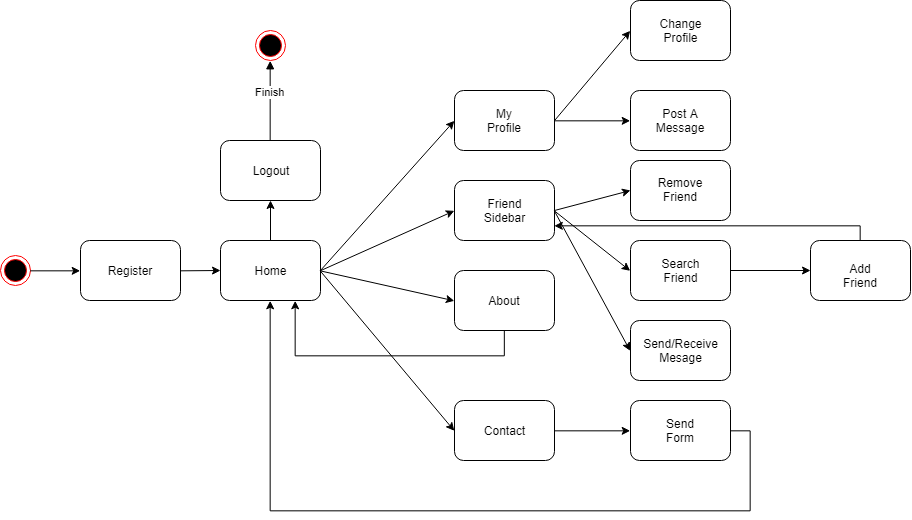

The diagram above was exported from draw.io. Its source (the exported page's mxGraphModel, read from the mxfile embedded in the PNG):
<mxGraphModel dx="842" dy="418" grid="1" gridSize="10" guides="1" tooltips="1" connect="1" arrows="1" fold="1" page="1" pageScale="1" pageWidth="1169" pageHeight="826" background="#ffffff" math="0" shadow="0">
  <root>
    <mxCell id="0" />
    <mxCell id="1" parent="0" />
    <mxCell id="wwvVf0cmEG7t4UqgVNiK-41" value="" style="ellipse;html=1;shape=endState;fillColor=#000000;strokeColor=#ff0000;" vertex="1" parent="1">
      <mxGeometry x="10" y="415" width="30" height="30" as="geometry" />
    </mxCell>
    <mxCell id="wwvVf0cmEG7t4UqgVNiK-44" value="" style="rounded=1;whiteSpace=wrap;html=1;" vertex="1" parent="1">
      <mxGeometry x="90" y="400" width="100" height="60" as="geometry" />
    </mxCell>
    <mxCell id="wwvVf0cmEG7t4UqgVNiK-46" value="" style="endArrow=classic;html=1;exitX=1;exitY=0.5;exitDx=0;exitDy=0;entryX=0;entryY=0.5;entryDx=0;entryDy=0;" edge="1" parent="1" source="wwvVf0cmEG7t4UqgVNiK-41" target="wwvVf0cmEG7t4UqgVNiK-44">
      <mxGeometry width="50" height="50" relative="1" as="geometry">
        <mxPoint x="40" y="460" as="sourcePoint" />
        <mxPoint x="90" y="410" as="targetPoint" />
      </mxGeometry>
    </mxCell>
    <mxCell id="wwvVf0cmEG7t4UqgVNiK-50" value="Register" style="text;html=1;strokeColor=none;fillColor=none;align=center;verticalAlign=middle;whiteSpace=wrap;rounded=0;" vertex="1" parent="1">
      <mxGeometry x="120" y="420" width="40" height="20" as="geometry" />
    </mxCell>
    <mxCell id="wwvVf0cmEG7t4UqgVNiK-51" value="" style="endArrow=classic;html=1;exitX=1;exitY=0.5;exitDx=0;exitDy=0;" edge="1" parent="1" source="wwvVf0cmEG7t4UqgVNiK-44">
      <mxGeometry width="50" height="50" relative="1" as="geometry">
        <mxPoint x="190" y="450" as="sourcePoint" />
        <mxPoint x="230" y="430" as="targetPoint" />
      </mxGeometry>
    </mxCell>
    <mxCell id="wwvVf0cmEG7t4UqgVNiK-140" value="" style="edgeStyle=orthogonalEdgeStyle;rounded=0;orthogonalLoop=1;jettySize=auto;html=1;" edge="1" parent="1" source="wwvVf0cmEG7t4UqgVNiK-56" target="wwvVf0cmEG7t4UqgVNiK-139">
      <mxGeometry relative="1" as="geometry" />
    </mxCell>
    <mxCell id="wwvVf0cmEG7t4UqgVNiK-56" value="" style="rounded=1;whiteSpace=wrap;html=1;" vertex="1" parent="1">
      <mxGeometry x="230" y="400" width="100" height="60" as="geometry" />
    </mxCell>
    <mxCell id="wwvVf0cmEG7t4UqgVNiK-139" value="" style="rounded=1;whiteSpace=wrap;html=1;" vertex="1" parent="1">
      <mxGeometry x="230" y="300" width="100" height="60" as="geometry" />
    </mxCell>
    <mxCell id="wwvVf0cmEG7t4UqgVNiK-59" value="" style="endArrow=classic;html=1;exitX=1;exitY=0.5;exitDx=0;exitDy=0;entryX=0;entryY=0.5;entryDx=0;entryDy=0;" edge="1" parent="1" source="wwvVf0cmEG7t4UqgVNiK-56" target="wwvVf0cmEG7t4UqgVNiK-64">
      <mxGeometry width="50" height="50" relative="1" as="geometry">
        <mxPoint x="200" y="440" as="sourcePoint" />
        <mxPoint x="440" y="330" as="targetPoint" />
      </mxGeometry>
    </mxCell>
    <mxCell id="wwvVf0cmEG7t4UqgVNiK-60" value="" style="endArrow=classic;html=1;exitX=1;exitY=0.5;exitDx=0;exitDy=0;entryX=0;entryY=0.5;entryDx=0;entryDy=0;" edge="1" parent="1" source="wwvVf0cmEG7t4UqgVNiK-56" target="wwvVf0cmEG7t4UqgVNiK-65">
      <mxGeometry width="50" height="50" relative="1" as="geometry">
        <mxPoint x="340" y="440" as="sourcePoint" />
        <mxPoint x="460" y="370" as="targetPoint" />
      </mxGeometry>
    </mxCell>
    <mxCell id="wwvVf0cmEG7t4UqgVNiK-61" value="" style="endArrow=classic;html=1;exitX=1;exitY=0.5;exitDx=0;exitDy=0;entryX=0;entryY=0.5;entryDx=0;entryDy=0;" edge="1" parent="1" source="wwvVf0cmEG7t4UqgVNiK-56" target="wwvVf0cmEG7t4UqgVNiK-66">
      <mxGeometry width="50" height="50" relative="1" as="geometry">
        <mxPoint x="350" y="450" as="sourcePoint" />
        <mxPoint x="460" y="410" as="targetPoint" />
      </mxGeometry>
    </mxCell>
    <mxCell id="wwvVf0cmEG7t4UqgVNiK-62" value="" style="endArrow=classic;html=1;exitX=1;exitY=0.5;exitDx=0;exitDy=0;entryX=0;entryY=0.5;entryDx=0;entryDy=0;" edge="1" parent="1" source="wwvVf0cmEG7t4UqgVNiK-56" target="wwvVf0cmEG7t4UqgVNiK-67">
      <mxGeometry width="50" height="50" relative="1" as="geometry">
        <mxPoint x="360" y="460" as="sourcePoint" />
        <mxPoint x="460" y="440" as="targetPoint" />
      </mxGeometry>
    </mxCell>
    <mxCell id="wwvVf0cmEG7t4UqgVNiK-64" value="" style="rounded=1;whiteSpace=wrap;html=1;" vertex="1" parent="1">
      <mxGeometry x="464" y="250" width="100" height="60" as="geometry" />
    </mxCell>
    <mxCell id="wwvVf0cmEG7t4UqgVNiK-65" value="" style="rounded=1;whiteSpace=wrap;html=1;" vertex="1" parent="1">
      <mxGeometry x="464" y="340" width="100" height="60" as="geometry" />
    </mxCell>
    <mxCell id="wwvVf0cmEG7t4UqgVNiK-107" style="edgeStyle=orthogonalEdgeStyle;rounded=0;orthogonalLoop=1;jettySize=auto;html=1;exitX=0.5;exitY=1;exitDx=0;exitDy=0;entryX=0.75;entryY=1;entryDx=0;entryDy=0;" edge="1" parent="1" source="wwvVf0cmEG7t4UqgVNiK-66" target="wwvVf0cmEG7t4UqgVNiK-56">
      <mxGeometry relative="1" as="geometry">
        <mxPoint x="290" y="540" as="targetPoint" />
        <Array as="points">
          <mxPoint x="514" y="515" />
          <mxPoint x="305" y="515" />
        </Array>
      </mxGeometry>
    </mxCell>
    <mxCell id="wwvVf0cmEG7t4UqgVNiK-66" value="" style="rounded=1;whiteSpace=wrap;html=1;" vertex="1" parent="1">
      <mxGeometry x="464" y="430" width="100" height="60" as="geometry" />
    </mxCell>
    <mxCell id="wwvVf0cmEG7t4UqgVNiK-67" value="" style="rounded=1;whiteSpace=wrap;html=1;" vertex="1" parent="1">
      <mxGeometry x="464" y="560" width="100" height="60" as="geometry" />
    </mxCell>
    <mxCell id="wwvVf0cmEG7t4UqgVNiK-69" value="Home" style="text;html=1;strokeColor=none;fillColor=none;align=center;verticalAlign=middle;whiteSpace=wrap;rounded=0;" vertex="1" parent="1">
      <mxGeometry x="260" y="420" width="40" height="20" as="geometry" />
    </mxCell>
    <mxCell id="wwvVf0cmEG7t4UqgVNiK-70" value="My Profile" style="text;html=1;strokeColor=none;fillColor=none;align=center;verticalAlign=middle;whiteSpace=wrap;rounded=0;" vertex="1" parent="1">
      <mxGeometry x="494" y="270" width="40" height="20" as="geometry" />
    </mxCell>
    <mxCell id="wwvVf0cmEG7t4UqgVNiK-72" value="Friend Sidebar" style="text;html=1;strokeColor=none;fillColor=none;align=center;verticalAlign=middle;whiteSpace=wrap;rounded=0;" vertex="1" parent="1">
      <mxGeometry x="494" y="360" width="40" height="20" as="geometry" />
    </mxCell>
    <mxCell id="wwvVf0cmEG7t4UqgVNiK-74" value="About" style="text;html=1;strokeColor=none;fillColor=none;align=center;verticalAlign=middle;whiteSpace=wrap;rounded=0;" vertex="1" parent="1">
      <mxGeometry x="494" y="450" width="40" height="20" as="geometry" />
    </mxCell>
    <mxCell id="wwvVf0cmEG7t4UqgVNiK-76" value="Contact" style="text;html=1;strokeColor=none;fillColor=none;align=center;verticalAlign=middle;whiteSpace=wrap;rounded=0;" vertex="1" parent="1">
      <mxGeometry x="494" y="580" width="40" height="20" as="geometry" />
    </mxCell>
    <mxCell id="wwvVf0cmEG7t4UqgVNiK-89" style="edgeStyle=orthogonalEdgeStyle;rounded=0;orthogonalLoop=1;jettySize=auto;html=1;exitX=1;exitY=0.5;exitDx=0;exitDy=0;entryX=0.5;entryY=1;entryDx=0;entryDy=0;" edge="1" parent="1" source="wwvVf0cmEG7t4UqgVNiK-79" target="wwvVf0cmEG7t4UqgVNiK-56">
      <mxGeometry relative="1" as="geometry">
        <mxPoint x="270" y="641.3333129882812" as="targetPoint" />
        <Array as="points">
          <mxPoint x="760" y="590" />
          <mxPoint x="760" y="670" />
          <mxPoint x="280" y="670" />
        </Array>
      </mxGeometry>
    </mxCell>
    <mxCell id="wwvVf0cmEG7t4UqgVNiK-79" value="" style="rounded=1;whiteSpace=wrap;html=1;" vertex="1" parent="1">
      <mxGeometry x="640" y="560" width="100" height="60" as="geometry" />
    </mxCell>
    <mxCell id="wwvVf0cmEG7t4UqgVNiK-82" value="" style="endArrow=classic;html=1;exitX=1;exitY=0.5;exitDx=0;exitDy=0;entryX=0;entryY=0.5;entryDx=0;entryDy=0;" edge="1" parent="1" source="wwvVf0cmEG7t4UqgVNiK-67" target="wwvVf0cmEG7t4UqgVNiK-79">
      <mxGeometry width="50" height="50" relative="1" as="geometry">
        <mxPoint x="199.66666666666674" y="440.33333333333337" as="sourcePoint" />
        <mxPoint x="240" y="440" as="targetPoint" />
      </mxGeometry>
    </mxCell>
    <mxCell id="wwvVf0cmEG7t4UqgVNiK-90" value="" style="endArrow=classic;html=1;exitX=1;exitY=0.5;exitDx=0;exitDy=0;entryX=0;entryY=0.5;entryDx=0;entryDy=0;" edge="1" parent="1" source="wwvVf0cmEG7t4UqgVNiK-64" target="wwvVf0cmEG7t4UqgVNiK-93">
      <mxGeometry width="50" height="50" relative="1" as="geometry">
        <mxPoint x="564.1666666666667" y="259.83333333333337" as="sourcePoint" />
        <mxPoint x="640" y="220" as="targetPoint" />
      </mxGeometry>
    </mxCell>
    <mxCell id="wwvVf0cmEG7t4UqgVNiK-92" value="" style="endArrow=classic;html=1;exitX=1;exitY=0.5;exitDx=0;exitDy=0;entryX=0;entryY=0.5;entryDx=0;entryDy=0;" edge="1" parent="1" source="wwvVf0cmEG7t4UqgVNiK-64" target="wwvVf0cmEG7t4UqgVNiK-94">
      <mxGeometry width="50" height="50" relative="1" as="geometry">
        <mxPoint x="573.8333333333335" y="290.33333333333337" as="sourcePoint" />
        <mxPoint x="660" y="300" as="targetPoint" />
      </mxGeometry>
    </mxCell>
    <mxCell id="wwvVf0cmEG7t4UqgVNiK-93" value="" style="rounded=1;whiteSpace=wrap;html=1;" vertex="1" parent="1">
      <mxGeometry x="640" y="160" width="100" height="60" as="geometry" />
    </mxCell>
    <mxCell id="wwvVf0cmEG7t4UqgVNiK-94" value="" style="rounded=1;whiteSpace=wrap;html=1;" vertex="1" parent="1">
      <mxGeometry x="640" y="250" width="100" height="60" as="geometry" />
    </mxCell>
    <mxCell id="wwvVf0cmEG7t4UqgVNiK-95" value="Change Profile" style="text;html=1;strokeColor=none;fillColor=none;align=center;verticalAlign=middle;whiteSpace=wrap;rounded=0;" vertex="1" parent="1">
      <mxGeometry x="670" y="180.16663614908856" width="40" height="20" as="geometry" />
    </mxCell>
    <mxCell id="wwvVf0cmEG7t4UqgVNiK-105" value="Post A Message" style="text;html=1;strokeColor=none;fillColor=none;align=center;verticalAlign=middle;whiteSpace=wrap;rounded=0;" vertex="1" parent="1">
      <mxGeometry x="670" y="270.16663614908856" width="40" height="20" as="geometry" />
    </mxCell>
    <mxCell id="wwvVf0cmEG7t4UqgVNiK-108" value="" style="endArrow=classic;html=1;" edge="1" parent="1">
      <mxGeometry width="50" height="50" relative="1" as="geometry">
        <mxPoint x="564" y="370" as="sourcePoint" />
        <mxPoint x="640" y="350" as="targetPoint" />
      </mxGeometry>
    </mxCell>
    <mxCell id="wwvVf0cmEG7t4UqgVNiK-109" value="" style="rounded=1;whiteSpace=wrap;html=1;" vertex="1" parent="1">
      <mxGeometry x="640" y="320" width="100" height="60" as="geometry" />
    </mxCell>
    <mxCell id="wwvVf0cmEG7t4UqgVNiK-126" value="" style="edgeStyle=orthogonalEdgeStyle;rounded=0;orthogonalLoop=1;jettySize=auto;html=1;" edge="1" parent="1" source="wwvVf0cmEG7t4UqgVNiK-110" target="wwvVf0cmEG7t4UqgVNiK-125">
      <mxGeometry relative="1" as="geometry" />
    </mxCell>
    <mxCell id="wwvVf0cmEG7t4UqgVNiK-110" value="" style="rounded=1;whiteSpace=wrap;html=1;" vertex="1" parent="1">
      <mxGeometry x="640" y="400" width="100" height="60" as="geometry" />
    </mxCell>
    <mxCell id="wwvVf0cmEG7t4UqgVNiK-150" style="edgeStyle=orthogonalEdgeStyle;rounded=0;orthogonalLoop=1;jettySize=auto;html=1;exitX=0.5;exitY=0;exitDx=0;exitDy=0;entryX=1;entryY=0.75;entryDx=0;entryDy=0;" edge="1" parent="1" source="wwvVf0cmEG7t4UqgVNiK-125" target="wwvVf0cmEG7t4UqgVNiK-65">
      <mxGeometry relative="1" as="geometry">
        <mxPoint x="870" y="370" as="targetPoint" />
        <Array as="points">
          <mxPoint x="870" y="385" />
        </Array>
      </mxGeometry>
    </mxCell>
    <mxCell id="wwvVf0cmEG7t4UqgVNiK-125" value="" style="rounded=1;whiteSpace=wrap;html=1;" vertex="1" parent="1">
      <mxGeometry x="820" y="400" width="100" height="60" as="geometry" />
    </mxCell>
    <mxCell id="wwvVf0cmEG7t4UqgVNiK-112" value="" style="rounded=1;whiteSpace=wrap;html=1;" vertex="1" parent="1">
      <mxGeometry x="640" y="480" width="100" height="60" as="geometry" />
    </mxCell>
    <mxCell id="wwvVf0cmEG7t4UqgVNiK-117" value="" style="endArrow=classic;html=1;exitX=1;exitY=0.5;exitDx=0;exitDy=0;entryX=0;entryY=0.5;entryDx=0;entryDy=0;" edge="1" parent="1" source="wwvVf0cmEG7t4UqgVNiK-65" target="wwvVf0cmEG7t4UqgVNiK-110">
      <mxGeometry width="50" height="50" relative="1" as="geometry">
        <mxPoint x="574" y="380" as="sourcePoint" />
        <mxPoint x="650" y="360" as="targetPoint" />
      </mxGeometry>
    </mxCell>
    <mxCell id="wwvVf0cmEG7t4UqgVNiK-118" value="" style="endArrow=classic;html=1;entryX=0;entryY=0.5;entryDx=0;entryDy=0;exitX=1;exitY=0.5;exitDx=0;exitDy=0;" edge="1" parent="1" source="wwvVf0cmEG7t4UqgVNiK-65" target="wwvVf0cmEG7t4UqgVNiK-112">
      <mxGeometry width="50" height="50" relative="1" as="geometry">
        <mxPoint x="570" y="370" as="sourcePoint" />
        <mxPoint x="660" y="370" as="targetPoint" />
      </mxGeometry>
    </mxCell>
    <mxCell id="wwvVf0cmEG7t4UqgVNiK-119" value="Remove Friend" style="text;html=1;strokeColor=none;fillColor=none;align=center;verticalAlign=middle;whiteSpace=wrap;rounded=0;" vertex="1" parent="1">
      <mxGeometry x="670" y="339.8333333333333" width="40" height="20" as="geometry" />
    </mxCell>
    <mxCell id="wwvVf0cmEG7t4UqgVNiK-120" value="Search&lt;br&gt;Friend&lt;br&gt;" style="text;html=1;strokeColor=none;fillColor=none;align=center;verticalAlign=middle;whiteSpace=wrap;rounded=0;" vertex="1" parent="1">
      <mxGeometry x="670" y="420" width="40" height="20" as="geometry" />
    </mxCell>
    <mxCell id="wwvVf0cmEG7t4UqgVNiK-121" value="Send/Receive&lt;br&gt;Mesage&lt;br&gt;" style="text;html=1;strokeColor=none;fillColor=none;align=center;verticalAlign=middle;whiteSpace=wrap;rounded=0;" vertex="1" parent="1">
      <mxGeometry x="670" y="500" width="40" height="20" as="geometry" />
    </mxCell>
    <mxCell id="wwvVf0cmEG7t4UqgVNiK-123" value="Send Form" style="text;html=1;strokeColor=none;fillColor=none;align=center;verticalAlign=middle;whiteSpace=wrap;rounded=0;" vertex="1" parent="1">
      <mxGeometry x="670" y="580" width="40" height="20" as="geometry" />
    </mxCell>
    <mxCell id="wwvVf0cmEG7t4UqgVNiK-129" value="Add Friend" style="text;html=1;strokeColor=none;fillColor=none;align=center;verticalAlign=middle;whiteSpace=wrap;rounded=0;" vertex="1" parent="1">
      <mxGeometry x="850" y="425.1666666666667" width="40" height="20" as="geometry" />
    </mxCell>
    <mxCell id="wwvVf0cmEG7t4UqgVNiK-143" value="Logout" style="text;html=1;strokeColor=none;fillColor=none;align=center;verticalAlign=middle;whiteSpace=wrap;rounded=0;glass=0;" vertex="1" parent="1">
      <mxGeometry x="260" y="320" width="40" height="20" as="geometry" />
    </mxCell>
    <mxCell id="wwvVf0cmEG7t4UqgVNiK-147" value="" style="ellipse;html=1;shape=endState;fillColor=#000000;strokeColor=#ff0000;rounded=0;glass=0;" vertex="1" parent="1">
      <mxGeometry x="265" y="190" width="30" height="30" as="geometry" />
    </mxCell>
    <mxCell id="wwvVf0cmEG7t4UqgVNiK-148" value="Finish" style="html=1;verticalAlign=bottom;endArrow=block;exitX=0.5;exitY=0;exitDx=0;exitDy=0;entryX=0.5;entryY=1;entryDx=0;entryDy=0;" edge="1" parent="1" source="wwvVf0cmEG7t4UqgVNiK-139" target="wwvVf0cmEG7t4UqgVNiK-147">
      <mxGeometry width="80" relative="1" as="geometry">
        <mxPoint x="10" y="700" as="sourcePoint" />
        <mxPoint x="90" y="700" as="targetPoint" />
      </mxGeometry>
    </mxCell>
  </root>
</mxGraphModel>